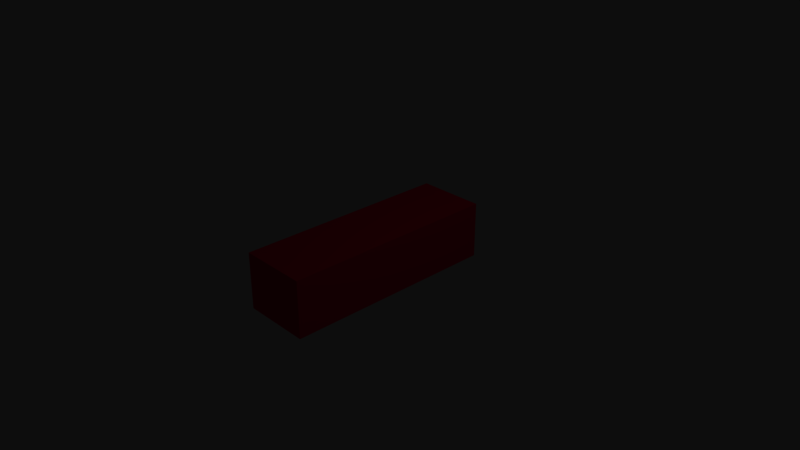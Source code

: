 # Source: bullet.blend  (saved by Blender 2.79.0; exported with 4.5.12 LTS)
import bpy
from mathutils import Matrix  # noqa: F401  (used for matrix-valued properties, if any)

bpy.ops.wm.read_factory_settings(use_empty=True)
scene = bpy.context.scene
scene.name = 'bullet'

# ---- collections
col_collection_1 = bpy.data.collections.new('Collection 1'); scene.collection.children.link(col_collection_1)

# ---- materials (node trees are filled in below, after node groups)
mat_bullet = bpy.data.materials.new('bullet')
mat_bullet.alpha_threshold = 0.0
mat_bullet.use_transparent_shadow = False
mat_bullet.diffuse_color = (1.0, 0.0, 0.08828, 1.0)
mat_bullet.roughness = 0.5

# ---- material node trees

# ---- world
world_world = bpy.data.worlds.new('World'); scene.world = world_world
world_world.color = (0.05088, 0.05088, 0.05088)
world_world.use_sun_shadow = False
world_world.sun_shadow_jitter_overblur = 0.0
world_world.cycles.sampling_method = 'MANUAL'

# ---- cameras
cam_camera = bpy.data.cameras.new('Camera')
cam_camera.clip_end = 100.0
cam_camera.lens = 35.0
cam_camera.sensor_width = 32.0
cam_camera.sensor_height = 18.0
cam_camera.ortho_scale = 7.314
cam_camera.dof.focus_distance = 0.0
cam_camera.dof.aperture_fstop = 128.0

# ---- lights
light_lamp = bpy.data.lights.new('Lamp', 'POINT')
light_lamp.transmission_factor = 0.0
light_lamp.cutoff_distance = 30.0
light_lamp.energy = 100.0
light_lamp.shadow_buffer_clip_start = 1.001
light_lamp.shadow_soft_size = 0.1
light_lamp.shadow_maximum_resolution = 0.006
light_lamp.use_absolute_resolution = True

# ---- meshes
me_bullet = bpy.data.meshes.new('bullet')
me_bullet.from_pydata([(0.4693, -1.5, 0.386), (-0.4693, -1.5, -0.3917), (0.4693, -1.5, -0.3917), (-0.4693, -1.5, 0.386), (-0.4693, 1.5, -0.3917), (0.4693, 1.5, -0.3917), (-0.4693, 1.5, 0.386), (0.4693, 1.5, 0.386)], [], [(5, 4, 6, 7), (2, 1, 4, 5), (5, 7, 0, 2), (0, 7, 6, 3), (4, 1, 3, 6), (1, 2, 0, 3)])
me_bullet.materials.append(mat_bullet)
me_bullet.use_remesh_preserve_volume = False
me_bullet.use_remesh_preserve_attributes = False
me_bullet.use_mirror_vertex_groups = False
me_bullet.update()

# ---- objects
ob_bullet = bpy.data.objects.new('bullet', me_bullet)
ob_lamp = bpy.data.objects.new('Lamp', light_lamp)
ob_camera = bpy.data.objects.new('Camera', cam_camera)

# ---- transforms, parenting, visibility, modifiers, constraints
ob_bullet.location = (0.0, 0.0, 0.0)
ob_bullet.lineart.crease_threshold = 0.0
ob_lamp.location = (4.076, 1.005, 5.904)
ob_lamp.rotation_euler = (0.6503, 0.05522, 1.866)
ob_lamp.lock_rotations_4d = False
ob_lamp.empty_display_type = 'ARROWS'
ob_lamp.color = (0.0, 0.0, 0.0, 0.0)
ob_lamp.lineart.crease_threshold = 0.0
ob_camera.location = (7.481, -6.508, 5.344)
ob_camera.rotation_euler = (1.109, 0.0, 0.8149)
ob_camera.lock_rotations_4d = False
ob_camera.empty_display_type = 'ARROWS'
ob_camera.color = (0.0, 0.0, 0.0, 0.0)
ob_camera.display_type = 'WIRE'
ob_camera.lineart.crease_threshold = 0.0

# ---- collection membership
col_collection_1.objects.link(ob_bullet)
col_collection_1.objects.link(ob_lamp)
col_collection_1.objects.link(ob_camera)

# ---- scene / render settings (as saved in the file)
scene.camera = ob_camera
scene.frame_start = 1; scene.frame_end = 250; scene.frame_set(1)
scene.render.engine = 'BLENDER_EEVEE_NEXT'
scene.render.resolution_percentage = 50
scene.render.fps = 60
scene.render.dither_intensity = 0.0
scene.cycles.use_denoising = False
scene.cycles.samples = 128
scene.cycles.sampling_pattern = 'TABULATED_SOBOL'
scene.cycles.use_adaptive_sampling = False
scene.cycles.use_light_tree = False
scene.cycles.blur_glossy = 0.0
scene.cycles.sample_clamp_indirect = 0.0
scene.view_settings.view_transform = 'Raw'
scene.unit_settings.scale_length = 0.01
bpy.context.view_layer.update()
